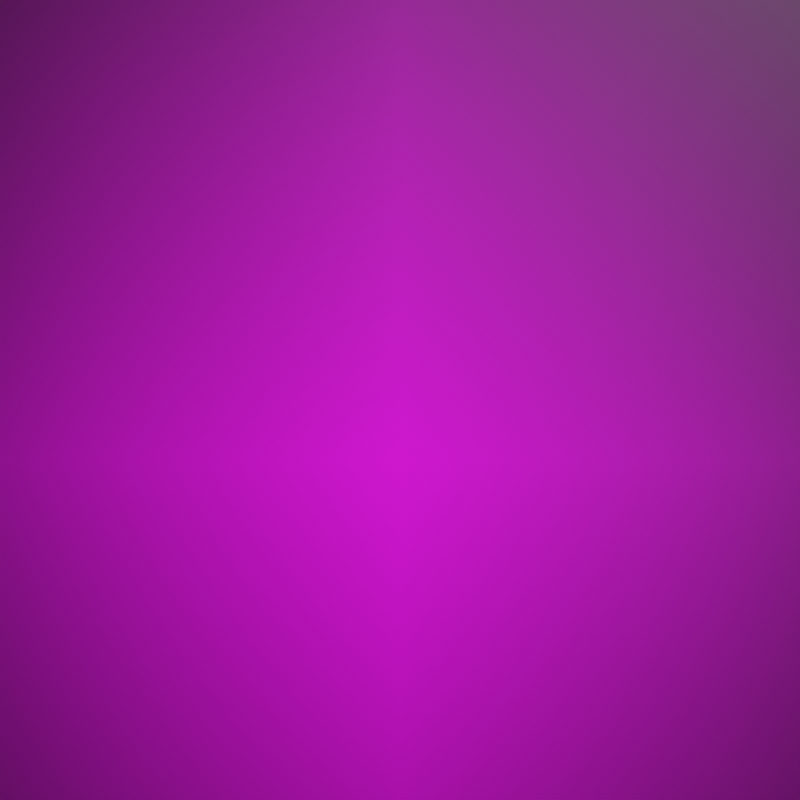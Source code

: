# Source: galaxy.blend  (saved by Blender 3.3.6; exported with 4.5.12 LTS)
import bpy
from mathutils import Matrix  # noqa: F401  (used for matrix-valued properties, if any)

bpy.ops.wm.read_factory_settings(use_empty=True)
scene = bpy.context.scene
scene.name = 'Scene'

# ---- collections
col_collection = bpy.data.collections.new('Collection'); scene.collection.children.link(col_collection)

# ---- images (referenced by path relative to the original .blend; pixels are not part of the script)
import os
ASSET_DIR = os.environ.get("B2B_ASSET_DIR", "")  # directory of the original .blend (textures are referenced by path, not embedded)
HERE = os.path.dirname(os.path.abspath(__file__))  # packed textures are extracted next to this script under _unpacked/

def load_image(name, relpath, width, height, colorspace="sRGB"):
    """Load a texture the original file referenced (path relative to the .blend, or extracted next to this script)."""
    p = next((c for c in (os.path.join(HERE, relpath), os.path.join(ASSET_DIR, relpath)) if relpath and os.path.exists(c)), "")
    if p:
        img = bpy.data.images.load(p, check_existing=True)
        img.name = name
    else:  # same state as the original file: an image datablock whose file is absent (Cycles renders it pink)
        img = bpy.data.images.new(name, width, height)
        img.source = "FILE"
        img.filepath = "//" + (relpath or name)
    img.colorspace_settings.name = colorspace
    return img
img_galaxy_jpg_001 = load_image('galaxy.jpg.001', 'res/galaxy.jpg', 1024, 1024, 'sRGB')

# ---- materials (node trees are filled in below, after node groups)
mat_galaxy = bpy.data.materials.new('galaxy')
mat_galaxy.surface_render_method = 'BLENDED'
mat_galaxy.blend_method = 'BLEND'
mat_galaxy.use_transparent_shadow = False

# ---- material node trees
mat_galaxy.use_nodes = True; mat_galaxy.node_tree.nodes.clear()
_N = mat_galaxy.node_tree.nodes; _L = mat_galaxy.node_tree.links
n0 = _N.new('ShaderNodeBsdfPrincipled'); n0.name = 'Principled BSDF'; n0.location = (0, 300)
n0.distribution = 'GGX'
n0.subsurface_method = 'RANDOM_WALK_SKIN'
n0.inputs[0].default_value = (0.0, 0.0, 0.0, 1.0)
n0.inputs[3].default_value = 1.45
n0.inputs[28].default_value = 1.0
n1 = _N.new('ShaderNodeOutputMaterial'); n1.name = 'Material Output'; n1.location = (300, 300)
n2 = _N.new('ShaderNodeTexImage'); n2.name = 'Image Texture'; n2.location = (-605, 116)
n2.image = img_galaxy_jpg_001
n2.extension = 'CLIP'
_L.new(n0.outputs[0], n1.inputs[0])
_L.new(n2.outputs[0], n0.inputs[27])
n1.is_active_output = True

# ---- world
world_world = bpy.data.worlds.new('World'); scene.world = world_world
world_world.use_nodes = True; world_world.node_tree.nodes.clear()
_N = world_world.node_tree.nodes; _L = world_world.node_tree.links
n0 = _N.new('ShaderNodeOutputWorld'); n0.name = 'World Output'; n0.location = (300, 300)
n1 = _N.new('ShaderNodeBackground'); n1.name = 'Background'; n1.location = (10, 300)
n1.inputs[0].default_value = (0.05088, 0.05088, 0.05088, 1.0)
_L.new(n1.outputs[0], n0.inputs[0])
n0.is_active_output = True
world_world.color = (0.05088, 0.05088, 0.05088)
world_world.use_sun_shadow = False
world_world.sun_shadow_jitter_overblur = 0.0

# ---- cameras
cam_camera = bpy.data.cameras.new('Camera')
cam_camera.clip_end = 100.0
cam_camera.ortho_scale = 7.314
cam_camera.show_composition_center = True

# ---- meshes
me_galaxy = bpy.data.meshes.new('galaxy')
me_galaxy.from_pydata([(-0.4, -0.5, 0.0), (0.4, -0.5, 0.0), (-0.4, 0.5, 0.0), (0.4, 0.5, 0.0)], [], [(0, 1, 3, 2)])
_uv = me_galaxy.uv_layers.new(name='UVMap')
_uv.uv.foreach_set('vector', [0.0, 0.0, 1.0, 0.0, 1.0, 1.0, 0.0, 1.0])
me_galaxy.materials.append(mat_galaxy)
me_galaxy.update()

# ---- objects
ob_camera = bpy.data.objects.new('Camera', cam_camera)
ob_galaxy = bpy.data.objects.new('galaxy', me_galaxy)

# ---- transforms, parenting, visibility, modifiers, constraints
ob_camera.location = (0.0, -17.99, -2.417e-06)
ob_camera.rotation_euler = (1.571, -0.0, 0.0)
ob_camera.scale = (1.0, 1.0, 1.0)
ob_camera.lock_rotations_4d = False
ob_camera.empty_display_type = 'ARROWS'
ob_camera.color = (0.0, 0.0, 0.0, 0.0)
ob_camera.display_type = 'WIRE'
ob_camera.lineart.crease_threshold = 0.0
ob_galaxy.location = (0.0, 0.0, -0.9543)
ob_galaxy.rotation_euler = (1.571, 0.0, 0.0)
ob_galaxy.scale = (16.64, 16.64, 16.64)

# ---- collection membership
col_collection.objects.link(ob_camera)
col_collection.objects.link(ob_galaxy)

# ---- scene / render settings (as saved in the file)
scene.camera = ob_camera
scene.frame_start = 1; scene.frame_end = 250; scene.frame_set(1)
scene.render.engine = 'BLENDER_EEVEE_NEXT'
scene.render.resolution_y = 1920
scene.cycles.sampling_pattern = 'TABULATED_SOBOL'
scene.cycles.use_light_tree = False
scene.view_settings.view_transform = 'Filmic'
bpy.context.view_layer.update()

# ---- added for rendering (the .blend has no usable light): sun
light_auto_sun = bpy.data.lights.new('AutoSun', 'SUN')
light_auto_sun.energy = 3.0
light_auto_sun.angle = 0.0523599
ob_auto_sun = bpy.data.objects.new('AutoSun', light_auto_sun)
scene.collection.objects.link(ob_auto_sun)
ob_auto_sun.rotation_euler = (0.872665, 0.174533, 0.523599)
bpy.context.view_layer.update()
